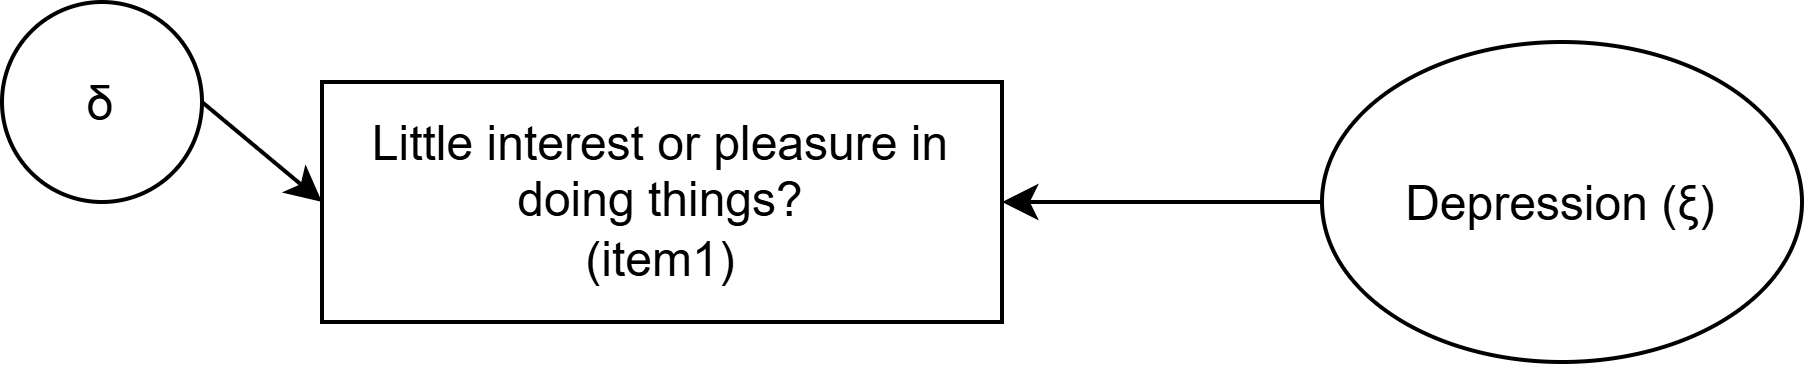

The diagram above was exported from draw.io. Its source (the exported page's mxGraphModel, read from the mxfile embedded in the PNG):
<mxGraphModel dx="1030" dy="1891" grid="1" gridSize="10" guides="1" tooltips="1" connect="1" arrows="1" fold="1" page="1" pageScale="1" pageWidth="827" pageHeight="1169" math="0" shadow="0">
  <root>
    <mxCell id="0" />
    <mxCell id="1" parent="0" />
    <mxCell id="2" parent="1" style="ellipse;whiteSpace=wrap;html=1;shapeInside=1;aspect=fixed;" value="&lt;div&gt;δ&lt;/div&gt;" vertex="1">
      <mxGeometry height="50" width="50" x="570" y="290" as="geometry" />
    </mxCell>
    <mxCell id="3" parent="1" style="ellipse;whiteSpace=wrap;html=1;shapeInside=1;" value="Depression (ξ)" vertex="1">
      <mxGeometry height="80" width="120" x="900" y="300" as="geometry" />
    </mxCell>
    <mxCell id="4" parent="1" style="rounded=0;whiteSpace=wrap;html=1;" value="Little interest or pleasure in doing things?&lt;div&gt;(item1)&lt;/div&gt;" vertex="1">
      <mxGeometry height="60" width="170" x="650" y="310" as="geometry" />
    </mxCell>
    <mxCell id="5" edge="1" parent="1" source="3" style="endArrow=classic;html=1;rounded=0;entryX=1;entryY=0.5;entryDx=0;entryDy=0;exitX=0;exitY=0.5;exitDx=0;exitDy=0;" target="4" value="">
      <mxGeometry height="50" relative="1" width="50" as="geometry">
        <mxPoint x="930" y="370" as="sourcePoint" />
        <mxPoint x="850" y="290" as="targetPoint" />
      </mxGeometry>
    </mxCell>
    <mxCell id="6" edge="1" parent="1" source="2" style="endArrow=classic;html=1;rounded=0;exitX=1;exitY=0.5;exitDx=0;exitDy=0;entryX=0;entryY=0.5;entryDx=0;entryDy=0;" target="4" value="">
      <mxGeometry height="50" relative="1" width="50" as="geometry">
        <mxPoint x="530" y="260" as="sourcePoint" />
        <mxPoint x="580" y="210" as="targetPoint" />
      </mxGeometry>
    </mxCell>
  </root>
</mxGraphModel>